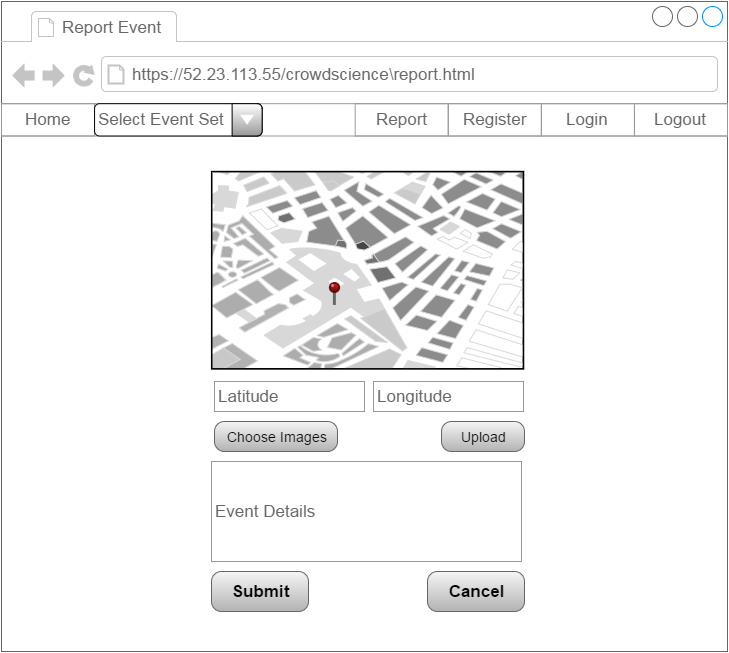

The diagram above was exported from draw.io. Its source (the exported page's mxGraphModel, read from the mxfile embedded in the PNG):
<mxGraphModel dx="794" dy="456" grid="1" gridSize="10" guides="1" tooltips="1" connect="1" arrows="1" fold="1" page="1" pageScale="1" pageWidth="826" pageHeight="1169" background="#ffffff" math="0">
  <root>
    <mxCell id="0" />
    <mxCell id="1" parent="0" />
    <mxCell id="2" value="" style="strokeWidth=1;shadow=0;dashed=0;align=center;html=1;shape=mxgraph.mockup.containers.browserWindow;rSize=0;fillColor=#ffffff;strokeColor=#666666;mainText=,;glass=0;" vertex="1" parent="1">
      <mxGeometry x="7" y="30" width="726" height="650" as="geometry" />
    </mxCell>
    <mxCell id="3" value="Report Event" style="strokeWidth=1;shadow=0;dashed=0;align=center;html=1;shape=mxgraph.mockup.containers.anchor;fontSize=17;fontColor=#666666;align=left;" vertex="1" parent="2">
      <mxGeometry x="58" y="11" width="129" height="29" as="geometry" />
    </mxCell>
    <mxCell id="4" value="https://52.23.113.55/crowdscience\report.html" style="strokeWidth=1;shadow=0;dashed=0;align=center;html=1;shape=mxgraph.mockup.containers.anchor;rSize=0;fontSize=17;fontColor=#666666;align=left;" vertex="1" parent="2">
      <mxGeometry x="128" y="55" width="480" height="35" as="geometry" />
    </mxCell>
    <mxCell id="5" value="" style="strokeWidth=1;shadow=0;dashed=0;align=center;html=1;shape=mxgraph.mockup.forms.rrect;rSize=0;strokeColor=#999999;fillColor=#ffffff;glass=0;" vertex="1" parent="2">
      <mxGeometry y="102.20689655172414" width="726" height="32.275862068965516" as="geometry" />
    </mxCell>
    <mxCell id="6" value="Home" style="strokeWidth=1;shadow=0;dashed=0;align=center;html=1;shape=mxgraph.mockup.forms.rrect;rSize=0;fontSize=17;fontColor=#666666;strokeColor=#999999;fillColor=none;" vertex="1" parent="5">
      <mxGeometry width="93.07692307692308" height="32.275862068965516" as="geometry" />
    </mxCell>
    <mxCell id="8" value="Report" style="strokeWidth=1;shadow=0;dashed=0;align=center;html=1;shape=mxgraph.mockup.forms.rrect;rSize=0;fontSize=17;fontColor=#666666;strokeColor=#999999;fillColor=none;" vertex="1" parent="5">
      <mxGeometry x="353.6923076923077" width="93.07692307692308" height="32.275862068965516" as="geometry" />
    </mxCell>
    <mxCell id="9" value="Register" style="strokeWidth=1;shadow=0;dashed=0;align=center;html=1;shape=mxgraph.mockup.forms.rrect;rSize=0;fontSize=17;fontColor=#666666;strokeColor=#999999;fillColor=none;" vertex="1" parent="5">
      <mxGeometry x="446.7692307692308" width="93.07692307692308" height="32.275862068965516" as="geometry" />
    </mxCell>
    <mxCell id="10" value="Login" style="strokeWidth=1;shadow=0;dashed=0;align=center;html=1;shape=mxgraph.mockup.forms.rrect;rSize=0;fontSize=17;fontColor=#666666;strokeColor=#999999;fillColor=none;" vertex="1" parent="5">
      <mxGeometry x="539.8461538461538" width="93.07692307692308" height="32.275862068965516" as="geometry" />
    </mxCell>
    <mxCell id="11" value="Logout" style="strokeWidth=1;shadow=0;dashed=0;align=center;html=1;shape=mxgraph.mockup.forms.rrect;rSize=0;fontSize=17;fontColor=#666666;strokeColor=#999999;fillColor=none;" vertex="1" parent="5">
      <mxGeometry x="632.9230769230769" width="93.07692307692308" height="32.275862068965516" as="geometry" />
    </mxCell>
    <mxCell id="12" value="Select Event Set" style="strokeWidth=1;shadow=0;dashed=0;align=center;html=1;shape=mxgraph.mockup.forms.comboBox;align=left;fillColor2=#999999;mainText=;fontColor=#666666;fontSize=17;spacingLeft=3;glass=0;gradientDirection=north;fillColor=#FFFFFF;strokeColor=#000000;" vertex="1" parent="5">
      <mxGeometry x="93.07692307692308" width="167.53846153846152" height="32.275862068965516" as="geometry" />
    </mxCell>
    <mxCell id="13" value="" style="verticalLabelPosition=bottom;shadow=0;dashed=0;align=center;html=1;verticalAlign=top;strokeWidth=1;shape=stencil(5V3Zcty4kv0aP7ajWNvyOHHnztt8hMYtdztG13LI7umev78HwqJiknno5ClZpLuqonaAADKRyG15t/vH19/vvty/224+3/3r/t3uP99tt/999wXP+Or3/Hl76PLnP83nu69f7j98y18+f7X757vNf+CH9Nj94+Pj0/1vT49/fP6190P9+eu3p8f/vf/w+PD4hC/y63NX77a7zfPt+f1/jTb++OnhYbzpx+cbafqUxrzd/JVb5Its/r/3qU20fG4LMTWkPCfvH2zGv57TfdaMP9ylO2n65e4bZjD4of78r8f/SwhQFqQ7jKzIWL+1+cOnz9fNt+/PO9y602F72V6Ox2Ovu/37Dl8djvvLvttvjtt8se/v/vj+GTNq76dTf7Dh3j88PH514YXvnaX7Hmj7AJuEdQhgh/eY8/FUl+R86gOwO4tL3u0oRNH//oJb7X+ffw71n7r3+gfKpPnNH/+2e39IKFP6PxXiVbs/qsM/c4RX+7/w7vdy9wk7XrAno2Xt/rB5hk1Xu9/so6vz3H5fu7/0u99fxO4z6rjdb57Xbn73efZX3W92vQvsLu/T4s9f/akLbM/iBQ50gbC3ot2/CcG87QkHpKQErRPXvON7Kv8q0DNOLzeWIGyi4wdW0wu8JY7EAH3ggD6JtHO/feZGnJPlKKIRTo4eGl36g9+LtA2khR2Lh/DaLAXqh8wweOt2EsFy3NB1O6ncSmbXPOKB817sf4KfGJCPKPHIPLg3/l0WDyJouxS82mfQOni1VQ9qTtXlQ+lwonBXD6XjkS6OirVnI1X2xb5OJbWnAyPklgfeXaK09sA5jkWJraE9cb5QWvu6YI8vm+HTNh0bvdw9pk+w6nSD0TP+IL6jl4JUF8O29aEOWiJKvDtKqnYiLcGWIPwBcEID+8XQcUMJO1WbsdnS4ceVSUvBqg5iH9kvcb7E7vZz/wC3tEo9Qzor9y1Y9RkEzLlPJw1jIiqgCu/hgP2odr/ryODlI2RnlIs/DcwtO9qf2EFdt4OhYreFypH3Ht/piwHLMR9PdbPYrSieLSe2bllTLOxEMPH+2Ldy74aFN4PfhjndxcAceqZrAmnWTWZTj/1j16xb5sWE7gEX0n0mnwLYjzvS/T5f+29mb+ysqsJgzEZVn09hjNj9a2PMiRA5sDoLUqv6GHP+kO43w5gTWxNob1QLrFHJ3lbOvhj7sUVHdfCse/D8az1Xtpu+JthyeKqNjauGolrxTXYscVi6FS36icxDFXYSm0NIp2qZKM49zkZTbfmV73cGn3VOa7RLJI2Yv26gIKq5mQI9ex8J3cPFhIw+i4kC1OFiQugEOLjollgM2KF5IDPLxmNlN2aRZhzsujpru+urYW8rom93fa84S6kW5PUSA/reOOPZU1VjRrb7CX2TDPXiUOZeQPVd4eQEh8havRq6855KXarcsoXi398xqp9bYvLJ6GGsEtUzsLowMh+XSRcD9xPjioq3hSDdnBmhLC5IinrmSKSbokhQhG1Kr/YrZuo2e7JwMAuoPtEnSk1ktgs9kOHH3U5t98zqgkNstee78eY3+0XVYidenoB9p/rGJR8pH+yAiy6KEGqSUXqdvLxxxuyz8psbyFhEFaNS4QkZCzS6D/ZV7UaiWNz2mcnbYjMc6oKrNmTlyVbHudwDenjsFOTgVfsYux5263IhJ8tB5oM31J6kOqTzYxdma7F7aLv9xYFdJbgfFrPPodf0l+1soBLntYx3ab93o9e8LUis8WOGzpRsc1jcpbFDScOIiBFpw2NnO/mSqeP3d74cPUDf5XbAIYr2dCwMIVCytQvklQlsqm9n6p+ceiCwosB56XuTmdWP+6Evx/MnRwp6PJzx/YmrGfrBTGbd4nL60EZLzF6ykgR01Ic6+ECFlUoGYNK5SMGTAobAtVx7GYzaD3NgOVMHlpORh2bgIpOGZP8VyqFioyqHZnehrhRhKvAm2DKZASQsEZAlifIRQ3mAo2Jwe9ruuRCoDp5JG5ABVyoOdJcj28HgkMSzkB1W0MdLGxjtCUzEowrUgTHsednm907lJOvHEEZWujCZqV6jjgphYMwxGV5YvfMmLr0ygyq8sLTei6u/Y6eHEUQTvXnMTFfI43zhmwdjbYy6aEUaERPsPJDMtWOpOE47tmYRKFTZneLbNIzlHgwgJKsFOWP9UnibthWhOyAeOdat+7Ymjg7uB6I2nWldUmjeWk0c1A2rg6VW0/Bl8dVbtrCZYGhuZOQdTjESJQGZYmuT42ZWadcyiWuMP75K3uGZyMCCtDkaUlGnD7n7kpTM7V7VqfM9AX3Nag8QGt4H5YFG4eGMRJC2RPXMBwt3HBSVfBO9Q7hZLdCphgEg0cFCdgtCxV6RV4wPfjkWTRYT0CEFhmwXZFAHEdNOEL5dIHXK3BzLMGKzaKwp6IoG88ISrS0cDQBKEV+ajEC3Y/ISTr230edUmTcLNYE1OuHEKnVA7OStKd8k1RlZt7jwE5Kok+D4uv3nWMT5aAWOkCxPceoJdL+kCE5CTCD/iIwwE68qYyF0T5XV9QwQdgXj4+XuJ4wQNa/0MtDqh1luIUTQrZz1sYK1nKUiSoQkuOY2LQ2N3tJxBi7QLJY8m2+XjjI3zj1ADWJJxSMR/5Qxh/EUWdssdJ91MQ6RKeaN+QgDdTXbTyVcYJV+vMzEUCMl58OlWOY9TlX22qEbGSY5rXvIf1T+yWrVVYKdHvodLFeahAJOmwmmonyVOmBolU29830DOEcENn+1HhvcEAtfFE33iKUhlgBZYY4NzTSnGthTKCFLeBQe/HKUXCyYoisChGLcZ3kvRBqcVClUcaq6PkA8YSgbVqEtScVFM/Gp9hkAhpB4m61qTpYbarMUDQ1gCcnowdCtVrNJrUtQRqg0kiEVVBWinxNTpaQ0r+IBwq0wg6oRq9JBEXwu4ptAJamdBKpHqfsUTUPAjngRzR2TDh51UFZK4tOyMXSGz4rogduv0GQXTjMqToQXJL5EFBI4JQw7fK7DeNXJxiuakFB1FkqbkbIlJuNhnFLREwRMy0qhzt2+O5uyaU7sFt2N2eo3G+wlu4Eng5iUWTMc7if8l9dK4iGAMD5VDCWAIpylEA6fjBanqDeo6rWeDhBC4KGLiK3NclJZ0YMRh77GbMG6wui7rcwW7b44/vkexhLGIm00iznKyd9WCHPsc+4uL62arcA4OBS1fQ5XTdZ9FCjDyiSs1I5sRDAZPG2BqFKpe/7wuRsugl80KlgYMrd/0f2gQ9Q5CXGJLs6bmEoxdtxvZirFucgiQFTjBq/Ek/Bd206T6K7Rf5pP5CbozngKFdshFrLRR+M8llM8akIbnC2d8w8Ybk8saj2JqXi98JukKCEb2pZH/1u4gxTJgkR3aACllafSkouHFsUXm58nTIRK7IxrlArnI1hOlSOa3ybFd2jsO9cji4reE7XgQl+pQR0dEKSCgXitqiWweGQzFo2dAnOGUkjzoMmz3F0jKbG1/iGOE9c15BVYqzcIZGmCz0UhqHjRsM2o2nRoQgQQYG3slMPHr2vlAmlNX0guapVPpuWVc+8nPo3sdBjtxaR+EI2IpmFG7frlHOuUYcG6qrXoaLbFeDW3SHnBgY9OvHwsde8FUq81YfZEteUZ5ThtNee+KdIWi1YT2E8oz6B3VHc8DcG3fg0zyoRTLyYrda8Js4pxyEmAKpcJRwppn6CAcRHlN2ZBR3CLpvDt5/A0e8J6TawJ5ny3WJYuDnS4KZHcY2KSvwkVGOLIJJaxVHhzoF7KMM7u3aYQ7HMmYc/nN9FQ7UE/CQUNIyNl1pCNUsOWYqj0sMWUAIkfnEbkNqNXLXLYqTxluGZCoL4i2EnL8bb4UQpTKEkY0beJHsL4YguW9vGlOOrNxxd4TXGzukK9JnIrixYhG4tqSKPoT8bLyYkhJ7Ygc3/oEHoWxB3+MOuq8W40O0mtMpF8wRjhVZWRPJMwjg1x9H3vRstlaPuUFwUoKf0FGtMPNR0C9u93aiQnNVZOQC1KPLHmcqG0lI+SEN8ZhQWHXBjpfxBcth7le+FPHcDIC2edhfvrVlL4CHABXpHh6+U2QUZZ//H6UouBu3E1MBtGLfBa6mB4+11VxFpTmBm9WjamxNj6UF+r5gSHG5tY3LBgwGIy5RuwxOt497tHfj+CszAeaJsdLDYZPXTIa6Xx2M388NXAgmhFBnVV917KaXo4a/y4w3sdhZTI4szQvP8Eso91Aj/mWV9hjLbToDcnGAOAa+QbxwsBaQH4bPmh1F/1FgcpTjUVi006ZRc/rt3+Car6wBGPH/jymjOE1AwxJZrbQUewMkrnhcVtnZ9z8jahwOBPkHfOeOnaFTfV0qO4Qs1qcEyUqAvaMwNLNu7M7h3uEUz1oeF5US57OqElxTn7iPjhLt1vpldBDlzm6FTKLAphAjQKQa1HlrzjeDo7Ob8iS/q23rRmJfOX6woqWmFpPR54KYlQR/YUmm5OTcY3kREoXJdsJd5t1Q1J2C8sfDKJ7xoxMYzKrbOdlkBokk01uDpvckD8zzbdb3ZAmDPTsG8pqZmEMjZ8xggTia8Wk3VTYajm8p7PDvHu4zhjVD6UeZ6xYd+GZ3k2Bt0KJfGloSoStTcM0GCJ1ZKpVHJLPrMSfhtL5Ah6S91b4e2UuWIhg/XPQBONaWJjnHkRxy+hTCZJ+8aSnzd5Wa+zDYtQnbiAmiTHSKADtCmuC2vMHzdxHqL+skYu+gVRbP8pMa3kd2FrapkcEYgxkzAL3RP5PdXxkfAK8hiTVlV3Z/hSE1qdUjMpUlFRvLprs6SMWz9KEQZKxrZTClRVHDDBXTKAQpCT8GVCt1mTh8+P3aOHe8oatQZPoLtf0/1WGFOsqC4JEDOfmoJUA5Ci+oOEMhMMVYoPEzOEcpwpGq0Vnryw+dGQTHHhTGGMQfdaWj/oxSnWhtMoDxwP6MEleg5jeIxpgMFyrRlCqfcXYK55BkA6YsoNtbpDyQLhdi/6uk/YkZPrmcZt8dWRM3XidGbjB6sr2TUpK1oSOgoVJanDezRjo1XTUqYLTlJaRnqjnbfrLtoWuEpMrcxhk/Ub2V7N9cA1B5BfxKzwdG3KCbpGD7FSxcD1adHSPk6oWQF0bUMY/wqLsnL1pantvNYcS8ZLwkwMIShSZQseKCbq8GABpYcbEuRJ/ZeIfo+hRBScWDmX7ggxShdSEOWLwjR8ORWEOMsEMiYqBKi2BJdXT246/FJiSGCZmJSy4pTzJphgBC4S12AqAQywKkzhIzakFLqkZbSfYPNXmwPQstFWl6MmoDXbxTCLNUeVELk/gbWi71cWYTbNm2JYmGql+eC4zV+Wi00mn+HhqLlmcZ2B2DsnhMjILyaWnGCqlqQQD8a3UsEQugrRT5ILzapDHreDrLciZA4c8kgYuGDRFsDN8ImSKLvRxCXZ8ykewr8YsHBdfeGXZksnNPI05VbUVHvcI61DzLGkBCouPyQr/jqdVwemM8OuwNYr1umcgIuYydtENtjhl2ows7s32Toss4hA+ZXSYEQz00M/Xnzpwx9P+QLdxBXK784lNn9ty45zlPXlZ0c+2/y1483LzzPEOztB7wp1ft4AywSgXaXzw84YkpQ2Pa91nd5o68jsvAs06I0P7wV449u+zq4kMyfQG29f5zfePgi+8UvUGXpDrFP0KFudYom/dqfota9THG8fmqJ3iTpFb4hlCp5bW0PRUTfbNkOvecPReF08M0HvCg1JnQGWCYBEjXI8bX5jflJtel7rNr21VgPDmc8YQex89WhwLnBFWxSwlTgpDy2n4DbePHj00fl5A6zbztPtNeI5KiK97DuvfSOecSWR3XjeJRrxdIZYpzgBQjiJkMPPa93mF669aKc3AUBneBU/PYVKnV2pfOAiqNe+zm+8fQhDvUvUGXpDLFMAb0NPhhI15sDPa3118mnw8y5wde4x+Dk2zCvOjNIXp/kVa7ZSfZpJMjpQzUOHK+477wKNp6ZcZ/bXGyqWmsgwqjJ74amd5k1kiGvcLFPtXKFNzxlgnYDxdW/S7hVmsgm67W8mNbhXuDraR/QwbYaucq0RlrEo4TZBt3mjLOEgYzNB9wqNtIwPsM3PU042EI5ZNa8m6LVvIIxaRYcz9C7RYDg+xHq0e3u47UIHBerh7rVv2zDsz/WK9PP+4eHTl9T5lX2Rm5Uz73vcobDV1ez/rASifMZ48ufnP5dO/BiBW2oEpyag+tfyerqwNmkuQtOGcU2hSbPR1Yoh6xP6uF0ZxiZp1Wx8n+Ec4NgbI1p3T0iCu3mqY8+dPVUTTCEov9z99enrL0+P3+6+fXr83Atzfrh7+u3+F/Tyy8eHu996P3398/7+y/Dr77QuIR34qwaRqgmos07iqn8tM/9SsHfCKAfXbtWpgzmNqBGS3FUonkO+vzu6gsF1e9TPr7Q/GBk5hbNB2d3BegeUF4O9PyrUk8dvxV1D+qhzMKhTP98IdcrZ+ZKI9aYlT95wKh0C1pm5GD/HuASzowt1azu6stCvsaNTEnRWxK34kwuxoaaCxqBYsuQ7Zb2bbPfhsrmhoo0zovisuyIvXzvIOzojlRxbH+SSk9eHpsIL25ktfCfi/8WKGqjkTVPBFGnplVI7bBFxIIEXimpGh+IxAX1CVElFJUSNdLwGIUKaC5pkQ9zJwHRaJ1rMalBEHFKGWgI02tPutQPnh8K5yJpuVLfoKVYy73orBUcvDRC8Nj9Mf1oqVx5+m7z01IB9qp0RfVon2dV08da7n9n8JyrCk9IWH67XxHpiiRoF67poEDIVX77uPpp1fap7kL3r7v8OyVTA05yuV8Qkp8OZnn5uSxK3vnsXqNbP8Su8mJFQxivB3IKs/gwP7NHmVQHvNK8/jzcPWZGcK9SfvQG2+WWke1EH9Se4RfdDpLyan9O8Wq9Hm8fm51yhAXB8gGX8KFlIwFfjBjwjoNO6mebDcdMD7By/QDPNO8Ork3Nwu8EOeoAhvXqZndO8wW60+SqK+HSUqmBZY0g5qH3E5JAUo3rdewbqQnWQE3OBMSI4lwGrTc7rFMh2jWEHX9XnlgIYpQ0VEnl3ze7+1mi0mPBBWmowqY6Dh5KRgAoYKgLvXlXlhvp2DMWQgyf9PHevT2gnU0R5EMW4tLh7Va3xjuKz5T/Dmx36Oz85Otzoglg1SGBGBx/mpCJ1P1L6F230t95yi0mKd2RATzbUGEoN3MDG+68c0vgFGoeUFFWMu031/Ibbt3FIXvPKIY03j0zPu0KdnzfAOj8qnSTnccbeOq3b7OLV4e3sqGziDq9ODmE1Y5S9zq7og93ZOc3r9Mabh6bnXKHOzxtgnd84arfpwUQ7htp1euOt2+xGW4dmx3eeN7wa8mM1Nca1LZ2cTHJ22zfsHG0fCvnxLtHw0xlidaE9cvFrUA/TuNA6zesEx5uvQvzihhp943kX+M6N5wk9bech/trXeXit284bax2anXOBNrvx4dXJZYWWi5Xw52eTc1q3yY21Dk3OuUCb3PjwXkgmhVwqpsJpJgXdePMg0aSw8wZYgecg9tWRx+bnNb868qLzW0y9MC7qI5udqGf0LtD0jGNXuAo3cMSTK10c2XZu8ytdnLbv3CtcKcLJxkvpAilmjudqulIUO+3baSczm+4lmqzA2U1oyhk7BgmQiQpO6zY9WVJwLtAmxwWFywSvAl0W48a85leacJEZ865wpQqndgxv+7b9N7592/5zmrf9F6YviyGcZ67EzDpOxQLlXaGBbvQSL6BLbmFMzktOdeTQc9s35AwrsQdT9C7RpugMsVHPidMBkgY7HbzmV7KQeDp4V7gShSZOBwrCUS1s73CgEAwrccfOBgpAZ4CNusDbgqKog+KNvDjtG4rGd+FS6AtinCh9EV0yauobT8EYXjgTTkB11mrxOpTfYUxrqs2o2KdSwWhSjTSsP3hDR7ZkZ2HGg3B+l/5czmYu9fPrzOXmW+JNHH0+Pt9uV+fbJNAfJmPVfNd5GfFwghnbPQ24QI9a9zieWPelzNcaayZRs1rySFc9hWnsiK03ESWwE/nCoxHyA/dX1jvE1ZVmx4RvKsVmMUwFmgpGSeLqZds/tdWmMBgtgpHHO8GHdTlgz7+Onw/P6Tnyycca//npV1weUfvPr/kEnIjQH7ne58e0hG6rp/sP3767xJ0lpv20Ai3arQ62fGZztL8+L/vHx6f7354e//j8a/nt+duvv999uc9f/Bs=);glass=0;plain-purple;gradientColor=none;fillColor=none;strokeColor=#9673A6;" vertex="1" parent="2">
      <mxGeometry x="210" y="170" width="313" height="198" as="geometry" />
    </mxCell>
    <mxCell id="25" value="" style="verticalLabelPosition=top;shadow=0;dashed=0;align=center;html=1;verticalAlign=bottom;strokeWidth=1;shape=mxgraph.mockup.misc.pin;fillColor2=#dd0000;fillColor3=#440000;strokeColor=#660000;glass=0;fillColor=#FFFFFF;gradientColor=none;" vertex="1" parent="2">
      <mxGeometry x="328.20769230769235" y="281.0344827586207" width="9.307692307692308" height="22.413793103448278" as="geometry" />
    </mxCell>
    <mxCell id="26" value="&lt;font style=&quot;font-size: 14px ; font-weight: normal&quot;&gt;Upload&lt;/font&gt;" style="strokeWidth=1;shadow=0;dashed=0;align=center;html=1;shape=mxgraph.mockup.buttons.button;fontColor=#000000;mainText=;buttonStyle=round;fontSize=17;fontStyle=1;whiteSpace=wrap;glass=0;labelBorderColor=none;labelBackgroundColor=none;plain-gray" vertex="1" parent="2">
      <mxGeometry x="440" y="420" width="83" height="30" as="geometry" />
    </mxCell>
    <mxCell id="70" value="Latitude" style="strokeWidth=1;shadow=0;dashed=0;align=center;html=1;shape=mxgraph.mockup.forms.pwField;strokeColor=#999999;mainText=;align=left;fillColor=#ffffff;fontColor=#666666;fontSize=17;spacingLeft=3;glass=0;" vertex="1" parent="2">
      <mxGeometry x="213" y="380" width="150" height="30" as="geometry" />
    </mxCell>
    <mxCell id="71" value="Longitude" style="strokeWidth=1;shadow=0;dashed=0;align=center;html=1;shape=mxgraph.mockup.forms.pwField;strokeColor=#999999;mainText=;align=left;fillColor=#ffffff;fontColor=#666666;fontSize=17;spacingLeft=3;glass=0;" vertex="1" parent="2">
      <mxGeometry x="372" y="380" width="150" height="30" as="geometry" />
    </mxCell>
    <mxCell id="72" value="&lt;font style=&quot;font-size: 14px ; font-weight: normal&quot;&gt;Choose Images&lt;/font&gt;" style="strokeWidth=1;shadow=0;dashed=0;align=center;html=1;shape=mxgraph.mockup.buttons.button;fontColor=#000000;mainText=;buttonStyle=round;fontSize=17;fontStyle=1;whiteSpace=wrap;glass=0;labelBorderColor=none;labelBackgroundColor=none;plain-gray" vertex="1" parent="2">
      <mxGeometry x="213" y="420" width="123" height="30" as="geometry" />
    </mxCell>
    <mxCell id="73" value="Event Details" style="strokeWidth=1;shadow=0;dashed=0;align=center;html=1;shape=mxgraph.mockup.forms.pwField;strokeColor=#999999;mainText=;align=left;fillColor=#ffffff;fontColor=#666666;fontSize=17;spacingLeft=3;glass=0;" vertex="1" parent="2">
      <mxGeometry x="210" y="460" width="310" height="100" as="geometry" />
    </mxCell>
    <mxCell id="74" value="&lt;span style=&quot;line-height: 16.8px&quot;&gt;&lt;font style=&quot;font-size: 17px&quot;&gt;Submit&lt;/font&gt;&lt;/span&gt;" style="strokeWidth=1;shadow=0;dashed=0;align=center;html=1;shape=mxgraph.mockup.buttons.button;fontColor=#000000;mainText=;buttonStyle=round;fontSize=17;fontStyle=1;whiteSpace=wrap;glass=0;labelBorderColor=none;labelBackgroundColor=none;plain-gray" vertex="1" parent="2">
      <mxGeometry x="210" y="570" width="97" height="40" as="geometry" />
    </mxCell>
    <mxCell id="75" value="&lt;span style=&quot;line-height: 16.8px&quot;&gt;&lt;font style=&quot;font-size: 17px&quot;&gt;Cancel&lt;/font&gt;&lt;/span&gt;" style="strokeWidth=1;shadow=0;dashed=0;align=center;html=1;shape=mxgraph.mockup.buttons.button;fontColor=#000000;mainText=;buttonStyle=round;fontSize=17;fontStyle=1;whiteSpace=wrap;glass=0;labelBorderColor=none;labelBackgroundColor=none;plain-gray" vertex="1" parent="2">
      <mxGeometry x="426" y="570" width="97" height="40" as="geometry" />
    </mxCell>
  </root>
</mxGraphModel>